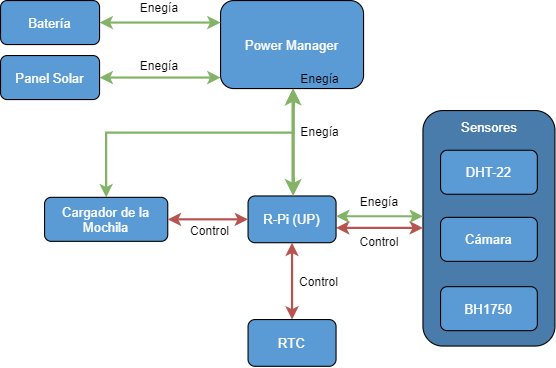

The diagram above was exported from draw.io. Its source (the exported page's mxGraphModel, read from the mxfile embedded in the PNG):
<mxGraphModel dx="905" dy="672" grid="1" gridSize="10" guides="1" tooltips="1" connect="1" arrows="1" fold="1" page="1" pageScale="1" pageWidth="827" pageHeight="1169" math="0" shadow="0">
  <root>
    <mxCell id="0" />
    <mxCell id="1" parent="0" />
    <mxCell id="r654H4-0baNqNubNCEJS-1" value="" style="rounded=1;whiteSpace=wrap;html=1;fillColor=#497CAB;" parent="1" vertex="1">
      <mxGeometry x="884" y="459.9964782608696" width="120" height="214.10352173913043" as="geometry" />
    </mxCell>
    <mxCell id="r654H4-0baNqNubNCEJS-2" style="edgeStyle=orthogonalEdgeStyle;rounded=0;orthogonalLoop=1;jettySize=auto;html=1;entryX=0;entryY=0.74;entryDx=0;entryDy=0;entryPerimeter=0;startArrow=classic;startFill=1;strokeWidth=2;fillColor=#f8cecc;strokeColor=#b85450;" parent="1" edge="1">
      <mxGeometry relative="1" as="geometry">
        <mxPoint x="805" y="566.647142857143" as="sourcePoint" />
        <mxPoint x="884" y="566.7230843478261" as="targetPoint" />
        <Array as="points">
          <mxPoint x="865" y="566.55" />
          <mxPoint x="865" y="566.55" />
        </Array>
      </mxGeometry>
    </mxCell>
    <mxCell id="r654H4-0baNqNubNCEJS-39" value="Control" style="edgeLabel;html=1;align=center;verticalAlign=middle;resizable=0;points=[];labelBackgroundColor=none;" parent="r654H4-0baNqNubNCEJS-2" vertex="1" connectable="0">
      <mxGeometry x="0.2694" y="1" relative="1" as="geometry">
        <mxPoint x="-11" y="14" as="offset" />
      </mxGeometry>
    </mxCell>
    <mxCell id="r654H4-0baNqNubNCEJS-40" value="Control" style="edgeLabel;html=1;align=center;verticalAlign=middle;resizable=0;points=[];labelBackgroundColor=none;" parent="r654H4-0baNqNubNCEJS-2" vertex="1" connectable="0">
      <mxGeometry x="0.2694" y="1" relative="1" as="geometry">
        <mxPoint x="-66" y="50" as="offset" />
      </mxGeometry>
    </mxCell>
    <mxCell id="r654H4-0baNqNubNCEJS-41" value="Control" style="edgeLabel;html=1;align=center;verticalAlign=middle;resizable=0;points=[];labelBackgroundColor=none;" parent="r654H4-0baNqNubNCEJS-2" vertex="1" connectable="0">
      <mxGeometry x="0.2694" y="1" relative="1" as="geometry">
        <mxPoint x="-165" y="4" as="offset" />
      </mxGeometry>
    </mxCell>
    <mxCell id="r654H4-0baNqNubNCEJS-3" value="&lt;font color=&quot;#FFFFFF&quot;&gt;R-Pi (UP)&lt;/font&gt;" style="rounded=1;whiteSpace=wrap;html=1;fillColor=#5B9BD5;" parent="1" vertex="1">
      <mxGeometry x="725" y="537.65" width="80" height="42.5" as="geometry" />
    </mxCell>
    <mxCell id="r654H4-0baNqNubNCEJS-6" value="" style="edgeStyle=orthogonalEdgeStyle;rounded=0;orthogonalLoop=1;jettySize=auto;html=1;startArrow=classic;startFill=1;strokeWidth=3;fillColor=#d5e8d4;strokeColor=#82b366;" parent="1" source="r654H4-0baNqNubNCEJS-8" target="r654H4-0baNqNubNCEJS-3" edge="1">
      <mxGeometry relative="1" as="geometry">
        <Array as="points">
          <mxPoint x="766" y="480" />
          <mxPoint x="766" y="480" />
        </Array>
      </mxGeometry>
    </mxCell>
    <mxCell id="r654H4-0baNqNubNCEJS-8" value="&lt;font color=&quot;#ffffff&quot;&gt;Power Manager&lt;/font&gt;" style="rounded=1;whiteSpace=wrap;html=1;fillColor=#5B9BD5;" parent="1" vertex="1">
      <mxGeometry x="700" y="360" width="130" height="80" as="geometry" />
    </mxCell>
    <mxCell id="r654H4-0baNqNubNCEJS-9" value="" style="edgeStyle=orthogonalEdgeStyle;rounded=0;orthogonalLoop=1;jettySize=auto;html=1;startArrow=classic;startFill=1;strokeWidth=2;fillColor=#d5e8d4;strokeColor=#82b366;entryX=0;entryY=0.25;entryDx=0;entryDy=0;" parent="1" source="r654H4-0baNqNubNCEJS-10" target="r654H4-0baNqNubNCEJS-8" edge="1">
      <mxGeometry relative="1" as="geometry">
        <mxPoint x="680" y="380" as="targetPoint" />
      </mxGeometry>
    </mxCell>
    <mxCell id="r654H4-0baNqNubNCEJS-10" value="&lt;font color=&quot;#ffffff&quot;&gt;Batería&lt;/font&gt;" style="rounded=1;whiteSpace=wrap;html=1;fillColor=#5B9BD5;" parent="1" vertex="1">
      <mxGeometry x="500" y="360" width="90" height="40" as="geometry" />
    </mxCell>
    <mxCell id="r654H4-0baNqNubNCEJS-11" value="" style="edgeStyle=orthogonalEdgeStyle;rounded=0;orthogonalLoop=1;jettySize=auto;html=1;startArrow=classic;startFill=1;strokeWidth=2;fillColor=#d5e8d4;strokeColor=#82b366;exitX=0.5;exitY=0;exitDx=0;exitDy=0;" parent="1" source="r654H4-0baNqNubNCEJS-12" edge="1">
      <mxGeometry relative="1" as="geometry">
        <Array as="points">
          <mxPoint x="596" y="480" />
          <mxPoint x="766" y="480" />
        </Array>
        <mxPoint x="587" y="509" as="sourcePoint" />
        <mxPoint x="765.9999999999999" y="440" as="targetPoint" />
      </mxGeometry>
    </mxCell>
    <mxCell id="r654H4-0baNqNubNCEJS-35" value="Enegía" style="edgeLabel;html=1;align=center;verticalAlign=middle;resizable=0;points=[];labelBackgroundColor=none;" parent="r654H4-0baNqNubNCEJS-11" vertex="1" connectable="0">
      <mxGeometry x="0.1624" y="-1" relative="1" as="geometry">
        <mxPoint x="-50" y="-114" as="offset" />
      </mxGeometry>
    </mxCell>
    <mxCell id="r654H4-0baNqNubNCEJS-36" value="Enegía" style="edgeLabel;html=1;align=center;verticalAlign=middle;resizable=0;points=[];labelBackgroundColor=none;" parent="r654H4-0baNqNubNCEJS-11" vertex="1" connectable="0">
      <mxGeometry x="0.1624" y="-1" relative="1" as="geometry">
        <mxPoint x="96" y="-50" as="offset" />
      </mxGeometry>
    </mxCell>
    <mxCell id="r654H4-0baNqNubNCEJS-37" value="Enegía" style="edgeLabel;html=1;align=center;verticalAlign=middle;resizable=0;points=[];labelBackgroundColor=none;" parent="r654H4-0baNqNubNCEJS-11" vertex="1" connectable="0">
      <mxGeometry x="0.1624" y="-1" relative="1" as="geometry">
        <mxPoint x="96" y="-1" as="offset" />
      </mxGeometry>
    </mxCell>
    <mxCell id="r654H4-0baNqNubNCEJS-38" value="Enegía" style="edgeLabel;html=1;align=center;verticalAlign=middle;resizable=0;points=[];labelBackgroundColor=none;" parent="r654H4-0baNqNubNCEJS-11" vertex="1" connectable="0">
      <mxGeometry x="0.1624" y="-1" relative="1" as="geometry">
        <mxPoint x="150" y="62" as="offset" />
      </mxGeometry>
    </mxCell>
    <mxCell id="r654H4-0baNqNubNCEJS-12" value="&lt;font color=&quot;#ffffff&quot;&gt;Cargador de la Mochila&lt;/font&gt;" style="rounded=1;whiteSpace=wrap;html=1;fillColor=#5B9BD5;" parent="1" vertex="1">
      <mxGeometry x="540" y="538.9" width="112" height="40" as="geometry" />
    </mxCell>
    <mxCell id="r654H4-0baNqNubNCEJS-13" value="&lt;font color=&quot;#FFFFFF&quot;&gt;&lt;span style=&quot;background-color: transparent&quot;&gt;Sensores&lt;/span&gt;&lt;/font&gt;" style="text;html=1;align=center;verticalAlign=middle;resizable=0;points=[];autosize=1;strokeColor=none;shadow=0;rounded=0;" parent="1" vertex="1">
      <mxGeometry x="909" y="465" width="70" height="20" as="geometry" />
    </mxCell>
    <mxCell id="r654H4-0baNqNubNCEJS-15" value="&lt;font color=&quot;#FFFFFF&quot;&gt;DHT-22&lt;/font&gt;" style="rounded=1;whiteSpace=wrap;html=1;fillColor=#5B9BD5;" parent="1" vertex="1">
      <mxGeometry x="900" y="496.1" width="88" height="40" as="geometry" />
    </mxCell>
    <mxCell id="r654H4-0baNqNubNCEJS-16" value="&lt;font color=&quot;#FFFFFF&quot;&gt;Cámara&lt;/font&gt;" style="rounded=1;whiteSpace=wrap;html=1;fillColor=#5B9BD5;" parent="1" vertex="1">
      <mxGeometry x="900" y="557.1" width="88" height="40" as="geometry" />
    </mxCell>
    <mxCell id="r654H4-0baNqNubNCEJS-17" value="&lt;font color=&quot;#FFFFFF&quot;&gt;BH1750&lt;/font&gt;" style="rounded=1;whiteSpace=wrap;html=1;fillColor=#5B9BD5;" parent="1" vertex="1">
      <mxGeometry x="900" y="620.1" width="88" height="40" as="geometry" />
    </mxCell>
    <mxCell id="r654H4-0baNqNubNCEJS-18" value="" style="edgeStyle=orthogonalEdgeStyle;rounded=0;orthogonalLoop=1;jettySize=auto;html=1;startArrow=classic;startFill=1;strokeWidth=2;fillColor=#d5e8d4;strokeColor=#82b366;" parent="1" source="r654H4-0baNqNubNCEJS-19" edge="1">
      <mxGeometry relative="1" as="geometry">
        <mxPoint x="700" y="430" as="targetPoint" />
      </mxGeometry>
    </mxCell>
    <mxCell id="r654H4-0baNqNubNCEJS-19" value="&lt;font color=&quot;#ffffff&quot;&gt;Panel Solar&lt;/font&gt;" style="rounded=1;whiteSpace=wrap;html=1;fillColor=#5B9BD5;" parent="1" vertex="1">
      <mxGeometry x="500" y="410" width="90" height="40" as="geometry" />
    </mxCell>
    <mxCell id="r654H4-0baNqNubNCEJS-20" value="" style="endArrow=classic;startArrow=classic;html=1;entryX=1;entryY=0.5;entryDx=0;entryDy=0;exitX=0;exitY=0.5;exitDx=0;exitDy=0;rounded=1;strokeWidth=2;fillColor=#f8cecc;strokeColor=#b85450;" parent="1" source="r654H4-0baNqNubNCEJS-3" target="r654H4-0baNqNubNCEJS-12" edge="1">
      <mxGeometry width="50" height="50" relative="1" as="geometry">
        <mxPoint x="590" y="640" as="sourcePoint" />
        <mxPoint x="640" y="590" as="targetPoint" />
        <Array as="points" />
      </mxGeometry>
    </mxCell>
    <mxCell id="r654H4-0baNqNubNCEJS-24" value="" style="edgeStyle=orthogonalEdgeStyle;rounded=0;orthogonalLoop=1;jettySize=auto;html=1;startArrow=classic;startFill=1;strokeWidth=2;fillColor=#f8cecc;strokeColor=#b85450;exitX=0.5;exitY=1;exitDx=0;exitDy=0;" parent="1" target="r654H4-0baNqNubNCEJS-25" edge="1" source="r654H4-0baNqNubNCEJS-3">
      <mxGeometry relative="1" as="geometry">
        <mxPoint x="766" y="663.5" as="sourcePoint" />
      </mxGeometry>
    </mxCell>
    <mxCell id="r654H4-0baNqNubNCEJS-25" value="&lt;font color=&quot;#FFFFFF&quot;&gt;RTC&lt;/font&gt;" style="rounded=1;whiteSpace=wrap;html=1;fillColor=#5B9BD5;" parent="1" vertex="1">
      <mxGeometry x="725" y="650" width="80" height="42.5" as="geometry" />
    </mxCell>
    <mxCell id="r654H4-0baNqNubNCEJS-26" style="edgeStyle=orthogonalEdgeStyle;rounded=0;orthogonalLoop=1;jettySize=auto;html=1;entryX=0;entryY=0.74;entryDx=0;entryDy=0;entryPerimeter=0;startArrow=classic;startFill=1;strokeWidth=2;fillColor=#d5e8d4;strokeColor=#82b366;" parent="1" edge="1">
      <mxGeometry relative="1" as="geometry">
        <mxPoint x="805" y="556.097142857143" as="sourcePoint" />
        <mxPoint x="884" y="556.1730843478261" as="targetPoint" />
        <Array as="points">
          <mxPoint x="869" y="556.1" />
          <mxPoint x="869" y="556.1" />
        </Array>
      </mxGeometry>
    </mxCell>
    <mxCell id="GTO84dL-lFTSRbg-nrCB-1" value="Enegía" style="edgeLabel;html=1;align=center;verticalAlign=middle;resizable=0;points=[];labelBackgroundColor=none;" vertex="1" connectable="0" parent="1">
      <mxGeometry x="643.9966666666667" y="420.0000000000002" as="geometry" />
    </mxCell>
  </root>
</mxGraphModel>